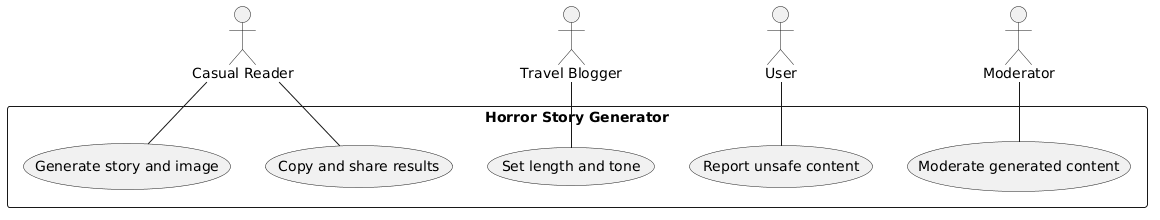

The diagram above was rendered by PlantUML. Its source (embedded in the PNG):
@startuml
actor "Casual Reader" as CasualReader
actor "Travel Blogger" as TravelBlogger
actor "User" as User
actor "Moderator" as Moderator

rectangle "Horror Story Generator" {
  usecase "Generate story and image" as UC1
  usecase "Set length and tone" as UC2
  usecase "Copy and share results" as UC3
  usecase "Report unsafe content" as UC4
  usecase "Moderate generated content" as UC5
}

CasualReader -- UC1
TravelBlogger -- UC2
CasualReader -- UC3
User -- UC4
Moderator -- UC5
@enduml